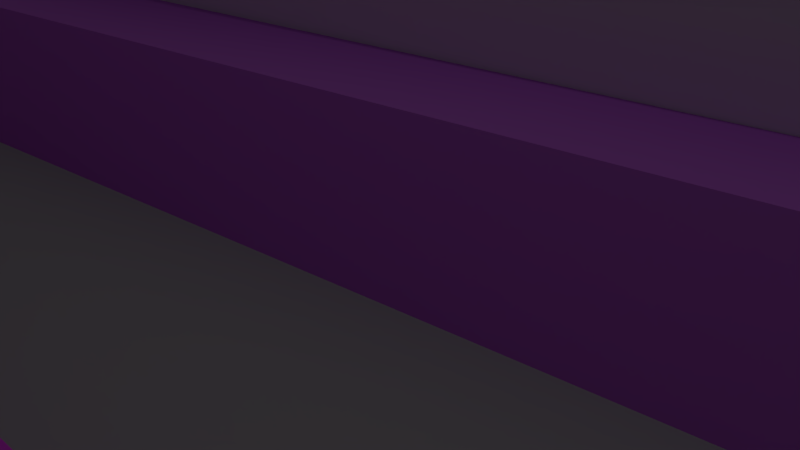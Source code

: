 # Source: level0_2.blend  (saved by Blender 2.73.0; exported with 4.5.12 LTS)
import bpy
from mathutils import Matrix  # noqa: F401  (used for matrix-valued properties, if any)

bpy.ops.wm.read_factory_settings(use_empty=True)
scene = bpy.context.scene
scene.name = 'Scene'

# ---- collections
col_collection_1 = bpy.data.collections.new('Collection 1'); scene.collection.children.link(col_collection_1)

# ---- materials (node trees are filled in below, after node groups)
mat_0_2_pillar_magenta_top = bpy.data.materials.new('0-2_pillar_magenta_top')
mat_0_2_pillar_magenta_top.alpha_threshold = 0.0
mat_0_2_pillar_magenta_top.use_transparent_shadow = False
mat_0_2_pillar_magenta_top.roughness = 0.5
mat_0_2_pillar_magenta_top.line_color = (0.0, 0.0, 0.0, 1.0)
mat_0_2_pillar_purple_top = bpy.data.materials.new('0-2_pillar_purple_top')
mat_0_2_pillar_purple_top.alpha_threshold = 0.0
mat_0_2_pillar_purple_top.use_transparent_shadow = False
mat_0_2_pillar_purple_top.roughness = 0.5
mat_0_2_pillar_purple_top.line_color = (0.0, 0.0, 0.0, 1.0)
mat_0_2_upper_wall = bpy.data.materials.new('0-2_upper_wall')
mat_0_2_upper_wall.alpha_threshold = 0.0
mat_0_2_upper_wall.use_transparent_shadow = False
mat_0_2_upper_wall.roughness = 0.5
mat_0_2_magenta = bpy.data.materials.new('0-2_magenta')
mat_0_2_magenta.alpha_threshold = 0.0
mat_0_2_magenta.use_transparent_shadow = False
mat_0_2_magenta.diffuse_color = (0.7709, 0.05331, 0.8, 1.0)
mat_0_2_magenta.roughness = 0.5
mat_0_2_magenta.line_color = (0.0, 0.0, 0.0, 1.0)
mat_0_2_purple = bpy.data.materials.new('0-2_purple')
mat_0_2_purple.alpha_threshold = 0.0
mat_0_2_purple.use_transparent_shadow = False
mat_0_2_purple.diffuse_color = (0.6118, 0.1671, 0.8, 1.0)
mat_0_2_purple.roughness = 0.5
mat_0_2_purple.line_color = (0.0, 0.0, 0.0, 1.0)
mat_0_2_lower_wall = bpy.data.materials.new('0-2_lower_wall')
mat_0_2_lower_wall.alpha_threshold = 0.0
mat_0_2_lower_wall.use_transparent_shadow = False
mat_0_2_lower_wall.diffuse_color = (0.3844, 0.3844, 0.3844, 1.0)
mat_0_2_lower_wall.roughness = 0.5
mat_0_2_lower_wall.line_color = (0.0, 0.0, 0.0, 1.0)
mat_0_2_floor = bpy.data.materials.new('0-2_floor')
mat_0_2_floor.alpha_threshold = 0.0
mat_0_2_floor.use_transparent_shadow = False
mat_0_2_floor.diffuse_color = (0.477, 0.477, 0.477, 1.0)
mat_0_2_floor.roughness = 0.5

# ---- material node trees

# ---- world
world_world = bpy.data.worlds.new('World'); scene.world = world_world
world_world.color = (0.05088, 0.05088, 0.05088)
world_world.use_sun_shadow = False
world_world.sun_shadow_jitter_overblur = 0.0
world_world.cycles.sampling_method = 'MANUAL'
world_world.cycles.sample_map_resolution = 256

# ---- cameras
cam_camera = bpy.data.cameras.new('Camera')
cam_camera.clip_end = 100.0
cam_camera.lens = 35.0
cam_camera.sensor_width = 32.0
cam_camera.sensor_height = 18.0
cam_camera.ortho_scale = 7.314
cam_camera.dof.focus_distance = 0.0
cam_camera.dof.aperture_fstop = 128.0

# ---- lights
light_lamp = bpy.data.lights.new('Lamp', 'POINT')
light_lamp.transmission_factor = 0.0
light_lamp.cutoff_distance = 30.0
light_lamp.energy = 100.0
light_lamp.shadow_buffer_clip_start = 1.001
light_lamp.shadow_soft_size = 0.1
light_lamp.shadow_maximum_resolution = 0.006
light_lamp.use_absolute_resolution = True
light_lamp.cycles.use_multiple_importance_sampling = False

# ---- meshes
me_cube_005 = bpy.data.meshes.new('Cube.005')
me_cube_005.from_pydata([(-0.5243, 0.07695, 1.0), (1.012, 0.4369, 1.0), (0.9646, -0.808, 1.0), (-0.5243, 0.07695, 1.186), (1.012, 0.4369, 3.053), (0.9646, -0.808, 1.186), (0.2598, 0.2562, 2.119), (0.9951, -0.03512, 2.289), (0.1942, -0.3477, 1.186), (0.4165, -0.07247, 3.192)], [], [(1, 0, 3, 6, 4), (3, 8, 6), (2, 1, 4, 7, 5), (0, 2, 5, 8, 3), (6, 7, 4), (8, 5, 7), (9, 6, 8), (7, 9, 8), (6, 9, 7)])
me_cube_005.materials.append(mat_0_2_pillar_magenta_top)
me_cube_005.use_remesh_preserve_volume = False
me_cube_005.use_remesh_preserve_attributes = False
me_cube_005.use_mirror_vertex_groups = False
me_cube_005.update()
me_cube_000 = bpy.data.meshes.new('Cube.000')
me_cube_000.from_pydata([(-0.9889, -0.9762, 1.0), (-0.9831, 0.6691, 1.0), (0.6784, 0.9162, 1.0), (1.05, -0.6577, 1.0), (-1.159, -1.159, 2.768), (-1.16, 0.7854, 2.768), (0.8169, 1.077, 2.768), (1.258, -0.7523, 2.768), (-0.8049, -0.703, 2.768), (-0.7891, 0.4704, 2.768), (0.5501, 0.672, 2.768), (0.8083, -0.4835, 2.768), (-0.9437, -0.8358, 3.805), (-0.9324, 0.5495, 3.805), (0.6669, 0.7879, 3.805), (0.9736, -0.5457, 3.805), (-0.6068, -0.4021, 5.038), (-0.5799, 0.2498, 5.038), (0.413, 0.4025, 5.038), (0.5455, -0.2899, 5.038)], [], [(1, 0, 4, 5), (11, 10, 14, 15), (2, 1, 5, 6), (3, 2, 6, 7), (0, 3, 7, 4), (8, 9, 5, 4), (9, 10, 6, 5), (10, 11, 7, 6), (11, 8, 4, 7), (16, 19, 18, 17), (8, 11, 15, 12), (9, 8, 12, 13), (10, 9, 13, 14), (16, 17, 13, 12), (17, 18, 14, 13), (18, 19, 15, 14), (19, 16, 12, 15)])
me_cube_000.materials.append(mat_0_2_pillar_purple_top)
me_cube_000.use_remesh_preserve_volume = False
me_cube_000.use_remesh_preserve_attributes = False
me_cube_000.use_mirror_vertex_groups = False
me_cube_000.update()
me_cube_004 = bpy.data.meshes.new('Cube.004')
me_cube_004.from_pydata([(-5.874, -5.088, -5.0), (-5.779, 5.524, -5.0), (7.629, 7.434, -5.0), (7.594, -8.347, -5.0), (-5.874, -5.088, 3.39), (-5.779, 5.524, 3.39), (7.629, 7.434, 3.39), (7.594, -8.347, 3.39), (-5.0, -4.408, -5.0), (-4.934, 4.809, -5.0), (6.914, 6.598, -5.0), (6.914, -7.483, -5.0), (-5.0, -4.408, 3.39), (-4.934, 4.809, 3.39), (6.914, 6.598, 3.39), (6.914, -7.483, 3.39)], [], [(4, 5, 1, 0), (5, 6, 2, 1), (6, 7, 3, 2), (7, 4, 0, 3), (8, 9, 13, 12), (9, 10, 14, 13), (10, 11, 15, 14), (11, 8, 12, 15), (5, 4, 12, 13), (6, 5, 13, 14), (7, 6, 14, 15), (4, 7, 15, 12)])
me_cube_004.materials.append(mat_0_2_upper_wall)
me_cube_004.use_remesh_preserve_volume = False
me_cube_004.use_remesh_preserve_attributes = False
me_cube_004.use_mirror_vertex_groups = False
me_cube_004.update()
me_cube_003 = bpy.data.meshes.new('Cube.003')
me_cube_003.from_pydata([(-1.0, 0.114, -2.0), (1.248, 0.7507, -2.0), (1.142, -1.15, -2.0), (-1.0, 0.114, 1.0), (1.248, 0.7507, 1.0), (1.142, -1.15, 1.0), (-0.5243, 0.07695, 1.0), (1.012, 0.4369, 1.0), (0.9646, -0.808, 1.0)], [], [(1, 0, 3, 4), (4, 5, 2, 1), (5, 3, 0, 2), (6, 7, 4, 3), (7, 8, 5, 4), (8, 6, 3, 5)])
me_cube_003.materials.append(mat_0_2_magenta)
me_cube_003.use_remesh_preserve_volume = False
me_cube_003.use_remesh_preserve_attributes = False
me_cube_003.use_mirror_vertex_groups = False
me_cube_003.update()
me_cube_002 = bpy.data.meshes.new('Cube.002')
me_cube_002.from_pydata([(-1.318, -1.4, -2.0), (-1.328, 0.962, -2.0), (0.9265, 1.293, -2.0), (1.469, -0.9076, -2.0), (-1.318, -1.4, 1.0), (-1.328, 0.962, 1.0), (0.9265, 1.293, 1.0), (1.469, -0.9076, 1.0), (-0.9889, -0.9762, 1.0), (-0.9831, 0.6691, 1.0), (0.6784, 0.9162, 1.0), (1.05, -0.6577, 1.0)], [], [(4, 5, 1, 0), (5, 6, 2, 1), (6, 7, 3, 2), (7, 4, 0, 3), (8, 9, 5, 4), (9, 10, 6, 5), (10, 11, 7, 6), (11, 8, 4, 7)])
me_cube_002.materials.append(mat_0_2_purple)
me_cube_002.use_remesh_preserve_volume = False
me_cube_002.use_remesh_preserve_attributes = False
me_cube_002.use_mirror_vertex_groups = False
me_cube_002.update()
me_cube_001 = bpy.data.meshes.new('Cube.001')
me_cube_001.from_pydata([(-5.81, -5.269, -5.0), (-5.728, 5.73, -5.0), (8.045, 7.891, -5.0), (7.987, -8.911, -5.0), (-5.81, -5.269, 3.39), (-5.728, 5.73, 3.39), (8.045, 7.891, 3.39), (7.987, -8.911, 3.39), (-4.936, -4.589, -5.0), (-4.883, 5.016, -5.0), (7.33, 7.046, -5.0), (7.308, -8.038, -5.0), (-4.936, -4.589, 3.39), (-4.883, 5.016, 3.39), (7.33, 7.046, 3.39), (7.308, -8.038, 3.39)], [], [(4, 5, 1, 0), (5, 6, 2, 1), (6, 7, 3, 2), (7, 4, 0, 3), (8, 9, 13, 12), (9, 10, 14, 13), (10, 11, 15, 14), (11, 8, 12, 15), (5, 4, 12, 13), (6, 5, 13, 14), (7, 6, 14, 15), (4, 7, 15, 12)])
me_cube_001.materials.append(mat_0_2_lower_wall)
me_cube_001.use_remesh_preserve_volume = False
me_cube_001.use_remesh_preserve_attributes = False
me_cube_001.use_mirror_vertex_groups = False
me_cube_001.update()
me_plane = bpy.data.meshes.new('Plane')
me_plane.from_pydata([(2.01, 1.312, 0.0), (1.992, -1.33, 0.0), (-1.992, 1.33, 0.0), (-2.01, -1.312, 0.0), (2.01, 1.312, -0.02), (1.992, -1.33, -0.02), (-1.992, 1.33, -0.02), (-2.01, -1.312, -0.02)], [], [(1, 0, 2, 3), (0, 1, 5, 4), (3, 2, 6, 7), (2, 0, 4, 6), (1, 3, 7, 5)])
_uv = me_plane.uv_layers.new(name='UVMap')
_uv.uv.foreach_set('vector', [0.0001, 9.998e-05, 0.9999, 9.998e-05, 0.9999, 0.9999, 9.998e-05, 0.9999, 0.9999, 9.998e-05, 0.0001, 9.998e-05, 0.0001, 9.998e-05, 0.9999, 9.998e-05, 9.998e-05, 0.9999, 0.9999, 0.9999, 0.9999, 0.9999, 9.998e-05, 0.9999, 0.9999, 0.9999, 0.9999, 9.998e-05, 0.9999, 9.998e-05, 0.9999, 0.9999, 0.0001, 9.998e-05, 9.998e-05, 0.9999, 9.998e-05, 0.9999, 0.0001, 9.998e-05])
me_plane.materials.append(mat_0_2_floor)
me_plane.use_remesh_preserve_volume = False
me_plane.use_remesh_preserve_attributes = False
me_plane.use_mirror_vertex_groups = False
me_plane.update()

# ---- objects
ob_0_2_pillar_magenta_top = bpy.data.objects.new('0-2_pillar_magenta_top', me_cube_005)
ob_0_2_pillar_purple_top = bpy.data.objects.new('0-2_pillar_purple_top', me_cube_000)
ob_0_2_upper_wall = bpy.data.objects.new('0-2_upper_wall', me_cube_004)
ob_0_2_pillar_magenta = bpy.data.objects.new('0-2_pillar_magenta', me_cube_003)
ob_0_2_pillar_purple = bpy.data.objects.new('0-2_pillar_purple', me_cube_002)
ob_0_2_lower_wall = bpy.data.objects.new('0-2_lower_wall', me_cube_001)
ob_0_2_floor = bpy.data.objects.new('0-2_floor', me_plane)
ob_lamp = bpy.data.objects.new('Lamp', light_lamp)
ob_camera = bpy.data.objects.new('Camera', cam_camera)

# ---- transforms, parenting, visibility, modifiers, constraints
ob_0_2_pillar_magenta_top.location = (-5.458, -7.578, 1.794)
ob_0_2_pillar_magenta_top.rotation_euler = (0.0, -0.0, -0.01236)
ob_0_2_pillar_magenta_top.scale = (9.824, 2.996, 0.9083)
ob_0_2_pillar_magenta_top.lineart.crease_threshold = 0.0
ob_0_2_pillar_purple_top.location = (-1.124, 4.861, 1.599)
ob_0_2_pillar_purple_top.rotation_euler = (0.0, -0.0, -0.01582)
ob_0_2_pillar_purple_top.scale = (5.918, 5.055, 0.8294)
ob_0_2_pillar_purple_top.lineart.crease_threshold = 0.0
ob_0_2_upper_wall.location = (-3.259, 0.6079, 3.828)
ob_0_2_upper_wall.scale = (2.955, 2.048, 0.5319)
ob_0_2_upper_wall.lineart.crease_threshold = 0.0
ob_0_2_pillar_magenta.location = (-5.458, -7.578, 1.794)
ob_0_2_pillar_magenta.rotation_euler = (0.0, -0.0, -0.01236)
ob_0_2_pillar_magenta.scale = (9.824, 2.996, 0.9083)
ob_0_2_pillar_magenta.lineart.crease_threshold = 0.0
ob_0_2_pillar_purple.location = (-1.124, 4.861, 1.599)
ob_0_2_pillar_purple.rotation_euler = (0.0, -0.0, -0.01582)
ob_0_2_pillar_purple.scale = (5.918, 5.055, 0.8294)
ob_0_2_pillar_purple.lineart.crease_threshold = 0.0
ob_0_2_lower_wall.location = (-3.259, 0.6079, 2.356)
ob_0_2_lower_wall.scale = (2.554, 1.72, 0.4598)
ob_0_2_lower_wall.lineart.crease_threshold = 0.0
ob_0_2_floor.location = (0.0, 0.0, 0.0)
ob_0_2_floor.scale = (10.0, 12.31, 10.0)
ob_0_2_floor.lineart.crease_threshold = 0.0
ob_lamp.location = (4.076, -2.884, 12.19)
ob_lamp.rotation_euler = (0.6503, 0.05522, 1.866)
ob_lamp.lock_rotations_4d = False
ob_lamp.empty_display_type = 'ARROWS'
ob_lamp.color = (0.0, 0.0, 0.0, 0.0)
ob_lamp.lineart.crease_threshold = 0.0
ob_camera.location = (7.481, -6.508, 5.344)
ob_camera.rotation_euler = (1.109, 0.01082, 0.8149)
ob_camera.lock_rotations_4d = False
ob_camera.empty_display_type = 'ARROWS'
ob_camera.color = (0.0, 0.0, 0.0, 0.0)
ob_camera.display_type = 'WIRE'
ob_camera.lineart.crease_threshold = 0.0

# ---- collection membership
col_collection_1.objects.link(ob_0_2_pillar_magenta_top)
col_collection_1.objects.link(ob_0_2_pillar_purple_top)
col_collection_1.objects.link(ob_0_2_upper_wall)
col_collection_1.objects.link(ob_0_2_pillar_magenta)
col_collection_1.objects.link(ob_0_2_pillar_purple)
col_collection_1.objects.link(ob_0_2_lower_wall)
col_collection_1.objects.link(ob_0_2_floor)
col_collection_1.objects.link(ob_lamp)
col_collection_1.objects.link(ob_camera)

# ---- scene / render settings (as saved in the file)
scene.camera = ob_camera
scene.frame_start = 1; scene.frame_end = 250; scene.frame_set(1)
scene.render.engine = 'BLENDER_EEVEE_NEXT'
scene.render.image_settings.color_mode = 'RGB'
scene.render.image_settings.compression = 90
scene.render.resolution_percentage = 50
scene.render.dither_intensity = 0.0
scene.cycles.use_denoising = False
scene.cycles.samples = 10
scene.cycles.sampling_pattern = 'TABULATED_SOBOL'
scene.cycles.light_sampling_threshold = 0.0
scene.cycles.use_adaptive_sampling = False
scene.cycles.use_light_tree = False
scene.cycles.blur_glossy = 0.0
scene.cycles.volume_bounces = 1
scene.cycles.pixel_filter_type = 'GAUSSIAN'
scene.cycles.sample_clamp_indirect = 0.0
scene.view_settings.view_transform = 'Standard'
bpy.context.view_layer.update()
